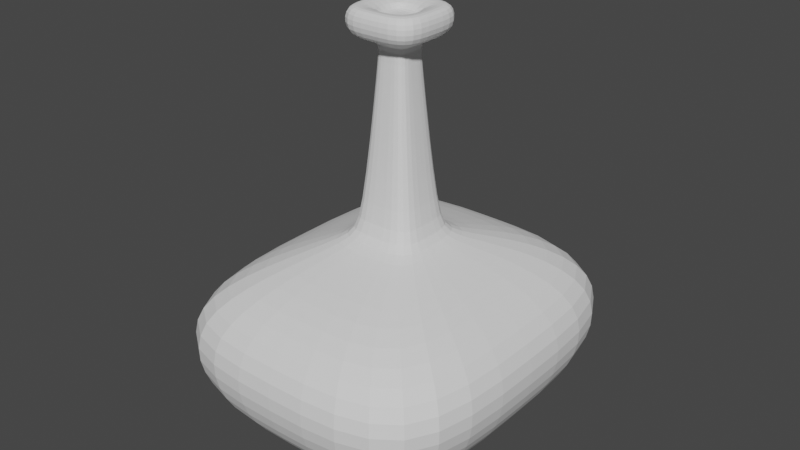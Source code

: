 # Source: Vase_3.blend  (saved by Blender 4.2.66; exported with 4.5.12 LTS)
import bpy
from mathutils import Matrix  # noqa: F401  (used for matrix-valued properties, if any)

bpy.ops.wm.read_factory_settings(use_empty=True)
scene = bpy.context.scene
scene.name = 'Scene'

# ---- collections
col_collection = bpy.data.collections.new('Collection'); scene.collection.children.link(col_collection)

# ---- world
world_world = bpy.data.worlds.new('World'); scene.world = world_world
world_world.use_nodes = True; world_world.node_tree.nodes.clear()
_N = world_world.node_tree.nodes; _L = world_world.node_tree.links
n0 = _N.new('ShaderNodeOutputWorld'); n0.name = 'World Output'; n0.location = (300, 300)
n1 = _N.new('ShaderNodeBackground'); n1.name = 'Background'; n1.location = (10, 300)
n1.inputs[0].default_value = (0.05088, 0.05088, 0.05088, 1.0)
_L.new(n1.outputs[0], n0.inputs[0])
n0.is_active_output = True
world_world.color = (0.05088, 0.05088, 0.05088)
world_world.use_sun_shadow = False
world_world.sun_shadow_jitter_overblur = 0.0

# ---- meshes
me_cube_001 = bpy.data.meshes.new('Cube.001')
me_cube_001.from_pydata([(-4.859, -4.828, -2.754), (-4.847, 0.0, -2.754), (0.0, -4.964, -2.754), (0.0, 0.0, -3.176), (0.0, -5.925, -2.25), (-6.101, 0.0, -2.25), (-6.101, -5.888, -1.621), (-6.101, 0.0, -1.621), (0.0, -2.793, -3.176), (-3.247, 0.0, -3.176), (0.0, -1.328, 1.106), (-1.588, 0.0, 1.106), (-1.58, -1.325, 1.106), (-6.101, -5.88, -2.25), (-3.849, -3.999, -1.212), (0.0, -4.021, -1.212), (-3.251, -2.751, -3.176), (0.0, -5.91, -1.621), (-3.833, 0.0, -1.212), (-1.168, -0.9888, 1.403), (-1.173, 0.0, 1.403), (-0.5851, -0.5125, 1.049), (0.0, -0.5085, 1.049), (-0.5902, 0.0, 1.049), (-0.5851, -0.5125, 0.9569), (-0.589, 0.0, 0.9569), (0.0, -0.5085, 0.9569), (-1.58, -1.325, 1.357), (-1.588, 0.0, 1.357), (0.0, -1.328, 1.357), (0.0, -0.9812, 1.403), (0.0, 0.0, 1.27), (-1.58, -1.325, -0.984), (0.0, -1.328, -0.984), (-1.588, 0.0, -0.984), (-1.173, 0.0, -0.8306), (0.0, -0.9812, -0.8306), (-1.168, -0.9888, -0.8306), (0.0, -0.5085, 1.27), (-0.5866, 0.0, 1.27), (-0.5851, -0.5125, 1.27)], [], [(16, 0, 1, 9), (23, 21, 12, 11), (2, 4, 13, 0), (4, 17, 6, 13), (13, 6, 7, 5), (17, 15, 14, 6), (6, 14, 18, 7), (21, 22, 10, 12), (24, 26, 22, 21), (8, 2, 0, 16), (0, 13, 5, 1), (25, 24, 21, 23), (12, 10, 29, 27), (35, 37, 24, 25), (37, 32, 33, 36), (27, 29, 30, 19), (11, 12, 27, 28), (38, 31, 39, 40), (28, 27, 19, 20), (15, 33, 32, 14), (14, 32, 34, 18), (24, 37, 36, 26), (34, 32, 37, 35), (16, 9, 3, 8), (30, 38, 40, 39, 20, 19)])
_uv = me_cube_001.uv_layers.new(name='UVMap')
_uv.uv.foreach_set('vector', [0.4375, 0.0, 0.4561, 0.0, 0.4561, 0.25, 0.4375, 0.25, 0.625, 0.25, 0.625, 0.0, 0.625, 0.0, 0.625, 0.25, 0.4561, 0.75, 0.5, 0.75, 0.5, 1.0, 0.4561, 1.0, 0.5, 0.75, 0.5619, 0.75, 0.5619, 1.0, 0.5, 1.0, 0.5, 0.0, 0.5619, 0.0, 0.5619, 0.25, 0.5, 0.25, 0.5619, 0.75, 0.5688, 0.75, 0.5688, 1.0, 0.5619, 1.0, 0.5619, 0.0, 0.5688, 0.0, 0.5688, 0.25, 0.5619, 0.25, 0.625, 1.0, 0.625, 0.75, 0.625, 0.75, 0.625, 1.0, 0.625, 1.0, 0.625, 0.75, 0.625, 0.75, 0.625, 1.0, 0.4375, 0.75, 0.4561, 0.75, 0.4561, 1.0, 0.4375, 1.0, 0.4561, 0.0, 0.5, 0.0, 0.5, 0.25, 0.4561, 0.25, 0.625, 0.25, 0.625, 0.0, 0.625, 0.0, 0.625, 0.25, 0.625, 1.0, 0.625, 0.75, 0.625, 0.75, 0.625, 1.0, 0.5793, 0.25, 0.5398, 0.0, 0.0, 0.0, 0.625, 0.25, 0.0, 0.0, 0.0, 0.0, 0.5762, 0.75, 0.5793, 0.75, 0.625, 1.0, 0.625, 0.75, 0.625, 0.75, 0.625, 1.0, 0.625, 0.25, 0.625, 0.0, 0.625, 0.0, 0.625, 0.25, 0.625, 0.5, 0.625, 0.25, 0.625, 0.25, 0.625, 0.375, 0.625, 0.25, 0.625, 0.0, 0.625, 0.0, 0.625, 0.25, 0.5688, 0.75, 0.5762, 0.75, 0.5762, 1.0, 0.5688, 1.0, 0.5688, 0.0, 0.5762, 0.0, 0.5762, 0.25, 0.5688, 0.25, 0.0, 0.0, 0.0, 0.0, 0.5793, 0.75, 0.625, 0.75, 0.5762, 0.25, 0.5762, 0.0, 0.5398, 0.0, 0.5793, 0.25, 0.4375, 0.0, 0.4375, 0.25, 0.4375, 0.5, 0.4375, 0.75, 0.625, 0.75, 0.625, 0.5, 0.625, 0.375, 0.625, 0.25, 0.625, 0.25, 0.625, 1.0])
me_cube_001.update()

# ---- objects
ob_vase_3 = bpy.data.objects.new('Vase_3', me_cube_001)

# ---- transforms, parenting, visibility, modifiers, constraints
ob_vase_3.location = (0.0, 0.0, 0.0)
ob_vase_3.scale = (0.1705, 0.2037, 0.6201)
_m = ob_vase_3.modifiers.new('Mirror', 'MIRROR')
_m.use_axis = (False, True, False)
_m.use_clip = True
_m = ob_vase_3.modifiers.new('Mirror.001', 'MIRROR')
_m.use_clip = True
_m = ob_vase_3.modifiers.new('Subdivision', 'SUBSURF')

# ---- collection membership
col_collection.objects.link(ob_vase_3)

# ---- scene / render settings (as saved in the file)
scene.frame_start = 0; scene.frame_end = 0; scene.frame_set(0)
scene.render.engine = 'BLENDER_EEVEE_NEXT'
scene.cycles.sampling_pattern = 'TABULATED_SOBOL'
scene.cycles.use_light_tree = False
scene.view_settings.view_transform = 'Filmic'
bpy.context.view_layer.update()

# ---- added for rendering (the .blend has no active camera and no usable light): camera, sun
cam_auto = bpy.data.cameras.new('AutoCamera')
cam_auto.lens = 50.0
cam_auto.sensor_width = 36.0
cam_auto.clip_end = 1000.0
ob_auto_camera = bpy.data.objects.new('AutoCamera', cam_auto)
scene.collection.objects.link(ob_auto_camera)
ob_auto_camera.location = (3.94915, -4.73898, 2.60953)
ob_auto_camera.rotation_euler = (1.09748, -7.21219e-08, 0.694738)
scene.camera = ob_auto_camera
light_auto_sun = bpy.data.lights.new('AutoSun', 'SUN')
light_auto_sun.energy = 3.0
light_auto_sun.angle = 0.0523599
ob_auto_sun = bpy.data.objects.new('AutoSun', light_auto_sun)
scene.collection.objects.link(ob_auto_sun)
ob_auto_sun.rotation_euler = (0.872665, 0.174533, 0.523599)
bpy.context.view_layer.update()
